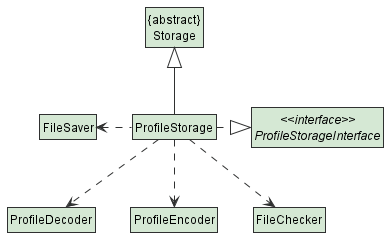

The diagram above was rendered by PlantUML. Its source (embedded in the PNG):
@startuml
'https://plantuml.com/class-diagram

!include Style.puml
hide class fields
hide class methods
hide interface fields
hide interface methods

class ProfileDecoder STORAGE_COLOUR
class ProfileStorage STORAGE_COLOUR
class "{abstract}\nStorage" STORAGE_COLOUR
class ProfileEncoder STORAGE_COLOUR
class FileChecker STORAGE_COLOUR
class FileSaver STORAGE_COLOUR
interface "<<interface>>\nProfileStorageInterface" STORAGE_COLOUR

"{abstract}\nStorage" <|-down- ProfileStorage
"<<interface>>\nProfileStorageInterface" <|.left. ProfileStorage
ProfileDecoder <.up. ProfileStorage
ProfileEncoder <.up. ProfileStorage
ProfileStorage .down.> FileChecker
ProfileStorage .left.> FileSaver

@enduml